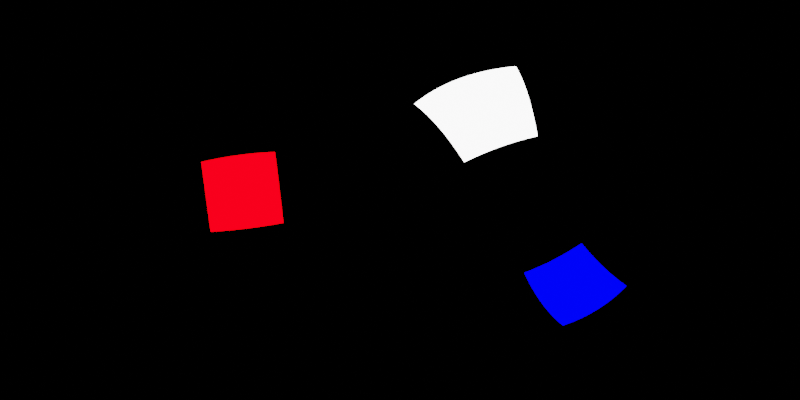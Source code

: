 # Source: blender-studio-environment-map.blend  (saved by Blender 3.5.10; exported with 4.5.12 LTS)
import bpy
from mathutils import Matrix  # noqa: F401  (used for matrix-valued properties, if any)

bpy.ops.wm.read_factory_settings(use_empty=True)
scene = bpy.context.scene
scene.name = 'Scene'

# ---- collections
col_collection = bpy.data.collections.new('Collection'); scene.collection.children.link(col_collection)

# ---- world
world_world = bpy.data.worlds.new('World'); scene.world = world_world
world_world.use_nodes = True; world_world.node_tree.nodes.clear()
_N = world_world.node_tree.nodes; _L = world_world.node_tree.links
n0 = _N.new('ShaderNodeOutputWorld'); n0.name = 'World Output'; n0.location = (300, 300)
n1 = _N.new('ShaderNodeBackground'); n1.name = 'Background'; n1.location = (10, 300)
n1.inputs[0].default_value = (0.0, 0.0, 0.0, 1.0)
_L.new(n1.outputs[0], n0.inputs[0])
n0.is_active_output = True
world_world.color = (0.05088, 0.05088, 0.05088)
world_world.use_sun_shadow = False
world_world.sun_shadow_jitter_overblur = 0.0

# ---- cameras
cam_camera = bpy.data.cameras.new('Camera')
cam_camera.type = 'PANO'
cam_camera.panorama_type = 'EQUIRECTANGULAR'

# ---- lights
light_area = bpy.data.lights.new('Area', 'AREA')
light_area.transmission_factor = 0.0
light_area.energy = 785.4
light_area.shadow_maximum_resolution = 0.006
light_area.use_absolute_resolution = True
light_area.size = 1.0
light_area.size_y = 1.0
light_area_001 = bpy.data.lights.new('Area.001', 'AREA')
light_area_001.color = (1.0, 0.0, 0.001781)
light_area_001.transmission_factor = 0.0
light_area_001.energy = 785.4
light_area_001.shadow_maximum_resolution = 0.006
light_area_001.use_absolute_resolution = True
light_area_001.size = 1.0
light_area_001.size_y = 1.0
light_area_002 = bpy.data.lights.new('Area.002', 'AREA')
light_area_002.color = (0.0, 0.0001604, 1.0)
light_area_002.transmission_factor = 0.0
light_area_002.energy = 785.4
light_area_002.shadow_maximum_resolution = 0.006
light_area_002.use_absolute_resolution = True
light_area_002.size = 1.0
light_area_002.size_y = 1.0

# ---- objects
ob_camera = bpy.data.objects.new('Camera', cam_camera)
ob_area = bpy.data.objects.new('Area', light_area)
ob_area_001 = bpy.data.objects.new('Area.001', light_area_001)
ob_area_002 = bpy.data.objects.new('Area.002', light_area_002)

# ---- transforms, parenting, visibility, modifiers, constraints
ob_camera.location = (0.0, 0.0, 0.0)
ob_camera.rotation_euler = (1.571, 0.0, 0.0)
ob_area.location = (4.789, 6.376, 6.542)
ob_area.rotation_euler = (0.5127, -0.7955, -2.875)
ob_area.scale = (6.243, 6.243, 6.243)
ob_area.visible_camera = True
ob_area_001.location = (-9.905, 3.411, 0.7046)
ob_area_001.rotation_euler = (1.54, 0.1287, -1.937)
ob_area_001.scale = (6.243, 6.243, 6.243)
ob_area_001.visible_camera = True
ob_area_002.location = (10.09, 2.039, -8.056)
ob_area_002.rotation_euler = (2.531, -0.7392, -5.176)
ob_area_002.scale = (6.243, 6.243, 6.243)
ob_area_002.visible_camera = True

# ---- collection membership
col_collection.objects.link(ob_camera)
col_collection.objects.link(ob_area)
col_collection.objects.link(ob_area_001)
col_collection.objects.link(ob_area_002)

# ---- scene / render settings (as saved in the file)
scene.camera = ob_camera
scene.frame_start = 1; scene.frame_end = 250; scene.frame_set(162)
scene.render.engine = 'CYCLES'
scene.render.resolution_x = 2048
scene.render.resolution_y = 1024
scene.cycles.samples = 256
scene.cycles.sampling_pattern = 'TABULATED_SOBOL'
scene.view_settings.view_transform = 'Filmic'
bpy.context.view_layer.update()
